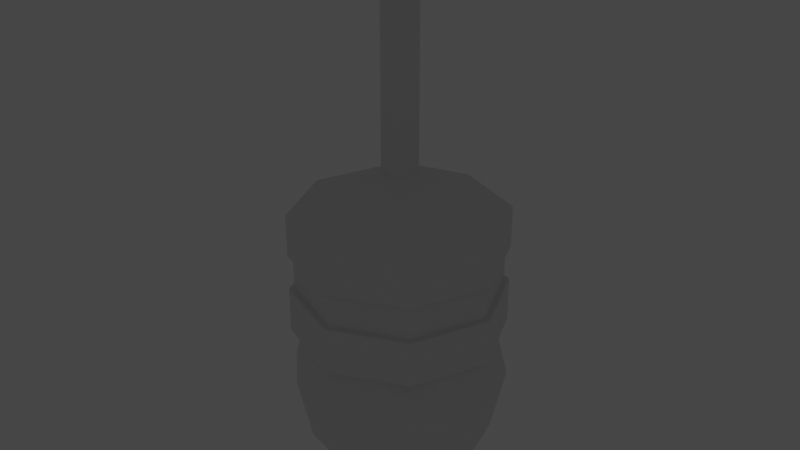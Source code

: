 # Source: bulb.blend  (saved by Blender 3.6.11; exported with 4.5.12 LTS)
import bpy
from mathutils import Matrix  # noqa: F401  (used for matrix-valued properties, if any)

bpy.ops.wm.read_factory_settings(use_empty=True)
scene = bpy.context.scene
scene.name = 'Scene'

# ---- collections
col_collection = bpy.data.collections.new('Collection'); scene.collection.children.link(col_collection)

# ---- materials (node trees are filled in below, after node groups)
mat_iron = bpy.data.materials.new('iron')
mat_iron.use_transparent_shadow = False
mat_bulb = bpy.data.materials.new('bulb')
mat_bulb.use_transparent_shadow = False

# ---- material node trees
mat_iron.use_nodes = True; mat_iron.node_tree.nodes.clear()
_N = mat_iron.node_tree.nodes; _L = mat_iron.node_tree.links
n0 = _N.new('ShaderNodeBsdfPrincipled'); n0.name = 'Principled BSDF'; n0.location = (10, 300)
n0.distribution = 'GGX'
n0.subsurface_method = 'RANDOM_WALK_SKIN'
n0.inputs[3].default_value = 1.45
n0.inputs[27].default_value = (0.0, 0.0, 0.0, 1.0)
n0.inputs[28].default_value = 1.0
n1 = _N.new('ShaderNodeOutputMaterial'); n1.name = 'Material Output'; n1.location = (300, 300)
_L.new(n0.outputs[0], n1.inputs[0])
n1.is_active_output = True
mat_bulb.use_nodes = True; mat_bulb.node_tree.nodes.clear()
_N = mat_bulb.node_tree.nodes; _L = mat_bulb.node_tree.links
n0 = _N.new('ShaderNodeBsdfPrincipled'); n0.name = 'Principled BSDF'; n0.location = (10, 300)
n0.distribution = 'GGX'
n0.subsurface_method = 'RANDOM_WALK_SKIN'
n0.inputs[3].default_value = 1.45
n0.inputs[27].default_value = (0.0, 0.0, 0.0, 1.0)
n0.inputs[28].default_value = 1.0
n1 = _N.new('ShaderNodeOutputMaterial'); n1.name = 'Material Output'; n1.location = (300, 300)
_L.new(n0.outputs[0], n1.inputs[0])
n1.is_active_output = True

# ---- world
world_world = bpy.data.worlds.new('World'); scene.world = world_world
world_world.use_nodes = True; world_world.node_tree.nodes.clear()
_N = world_world.node_tree.nodes; _L = world_world.node_tree.links
n0 = _N.new('ShaderNodeOutputWorld'); n0.name = 'World Output'; n0.location = (300, 300)
n1 = _N.new('ShaderNodeBackground'); n1.name = 'Background'; n1.location = (10, 300)
n1.inputs[0].default_value = (0.05088, 0.05088, 0.05088, 1.0)
_L.new(n1.outputs[0], n0.inputs[0])
n0.is_active_output = True
world_world.color = (0.05088, 0.05088, 0.05088)
world_world.use_sun_shadow = False
world_world.sun_shadow_jitter_overblur = 0.0

# ---- lights
light_point = bpy.data.lights.new('Point', 'POINT')
light_point.color = (0.8007, 0.6756, 0.5105)
light_point.transmission_factor = 0.0
light_point.energy = 3.0
light_point.shadow_soft_size = 10.0
light_point.shadow_maximum_resolution = 0.006
light_point.use_absolute_resolution = True

# ---- meshes
me_sphere_001 = bpy.data.meshes.new('Sphere.001')
me_sphere_001.from_pydata([(0.0, 0.866, 0.4289), (0.0, 0.866, -0.7375), (0.25, 0.433, 0.8213), (0.433, 0.75, 0.4289), (0.5, 0.866, -0.1211), (0.433, 0.75, -0.7375), (0.25, 0.433, -1.21), (0.433, 0.25, 0.8213), (0.75, 0.433, 0.4289), (0.866, 0.5, -0.1211), (0.75, 0.433, -0.7375), (0.433, 0.25, -1.21), (0.5, 0.0, 0.8213), (0.866, -2.98e-08, 0.4289), (1.0, 0.0, -0.1211), (0.866, -2.98e-08, -0.7375), (0.5, 0.0, -1.21), (0.433, -0.25, 0.8213), (0.75, -0.433, 0.4289), (0.866, -0.5, -0.1211), (0.75, -0.433, -0.7375), (0.433, -0.25, -1.21), (0.25, -0.433, 0.8213), (0.433, -0.75, 0.4289), (0.5, -0.866, -0.1211), (0.433, -0.75, -0.7375), (0.25, -0.433, -1.21), (0.0, -0.5, 0.8213), (-8.941e-08, -0.866, 0.4289), (0.0, -1.0, -0.1211), (-8.941e-08, -0.866, -0.7375), (0.0, -0.5, -1.21), (0.0, 0.0, 0.9632), (-0.25, -0.433, 0.8213), (-0.433, -0.75, 0.4289), (-0.5, -0.866, -0.1211), (-0.433, -0.75, -0.7375), (-0.25, -0.433, -1.21), (0.0, 0.0, -1.333), (-0.433, -0.25, 0.8213), (-0.75, -0.433, 0.4289), (-0.866, -0.5, -0.1211), (-0.75, -0.433, -0.7375), (-0.433, -0.25, -1.21), (-0.5, 0.0, 0.8213), (-0.866, 8.941e-08, 0.4289), (-1.0, 0.0, -0.1211), (-0.866, 8.941e-08, -0.7375), (-0.5, 0.0, -1.21), (-0.433, 0.25, 0.8213), (-0.75, 0.433, 0.4289), (-0.866, 0.5, -0.1211), (-0.75, 0.433, -0.7375), (-0.433, 0.25, -1.21), (-0.25, 0.433, 0.8213), (-0.433, 0.75, 0.4289), (-0.5, 0.866, -0.1211), (-0.433, 0.75, -0.7375), (-0.25, 0.433, -1.21), (0.0, 0.5, 0.8213), (0.0, 1.0, -0.1211), (0.0, 0.5, -1.21), (0.1155, 0.1155, 1.857), (0.7071, 0.7071, 1.464), (0.1633, 3.275e-09, 1.857), (1.0, 0.0, 1.464), (0.1155, -0.1155, 1.857), (0.7071, -0.7071, 1.464), (-3.485e-09, -0.1633, 1.857), (0.0, -1.0, 1.464), (-0.1155, -0.1155, 1.857), (-0.7071, -0.7071, 1.464), (-0.1633, 3.275e-09, 1.857), (-1.0, 0.0, 1.464), (-0.1155, 0.1155, 1.857), (-0.7071, 0.7071, 1.464), (0.1633, 3.275e-09, 3.984), (-3.485e-09, 0.1633, 1.857), (0.0, 1.0, 1.464), (0.7071, 0.7071, 0.3004), (1.0, 0.0, 0.3004), (0.7071, -0.7071, 0.3004), (0.0, -1.0, 0.3004), (-0.7071, -0.7071, 0.3004), (-1.0, 0.0, 0.3004), (-0.7071, 0.7071, 0.3004), (0.0, 1.0, 0.3004), (0.6504, 0.6504, 0.2937), (0.9199, 0.0, 0.2937), (0.6504, -0.6504, 0.2937), (1.194e-09, -0.9199, 0.2937), (-0.6504, -0.6504, 0.2937), (-0.9199, 0.0, 0.2937), (-0.6504, 0.6504, 0.2937), (1.194e-09, 0.9199, 0.2937), (1.0, 0.0, 0.7283), (1.0, 0.0, 1.068), (0.7071, -0.7071, 1.068), (0.7071, -0.7071, 0.7283), (-0.7071, -0.7071, 0.7283), (-0.7071, -0.7071, 1.068), (-1.0, 0.0, 1.068), (-1.0, 0.0, 0.7283), (-0.7071, 0.7071, 0.7283), (-0.7071, 0.7071, 1.068), (0.0, 1.0, 1.068), (0.0, 1.0, 0.7283), (0.0, -1.0, 1.068), (0.0, -1.0, 0.7283), (0.7071, 0.7071, 1.068), (0.7071, 0.7071, 0.7283), (0.9516, 0.0, 0.7341), (0.9516, 0.0, 1.059), (0.6729, -0.6729, 1.059), (0.6729, -0.6729, 0.7341), (-0.6729, -0.6729, 0.7341), (-0.6729, -0.6729, 1.059), (-0.9516, 0.0, 1.059), (-0.9516, 0.0, 0.7341), (-0.6729, 0.6729, 0.7341), (-0.6729, 0.6729, 1.059), (7.21e-10, 0.9516, 1.059), (7.21e-10, 0.9516, 0.7341), (7.21e-10, -0.9516, 1.059), (7.21e-10, -0.9516, 0.7341), (0.6729, 0.6729, 1.059), (0.6729, 0.6729, 0.7341), (0.1155, 0.1155, 3.984), (0.1155, -0.1155, 3.984), (-3.485e-09, -0.1633, 3.984), (-0.1155, -0.1155, 3.984), (-0.1633, 3.275e-09, 3.984), (-0.1155, 0.1155, 3.984), (-3.485e-09, 0.1633, 3.984)], [], [(61, 1, 5, 6), (60, 0, 3, 4), (59, 32, 2), (38, 61, 6), (1, 60, 4, 5), (0, 59, 2, 3), (38, 6, 11), (5, 4, 9, 10), (3, 2, 7, 8), (6, 5, 10, 11), (4, 3, 8, 9), (2, 32, 7), (38, 11, 16), (10, 9, 14, 15), (8, 7, 12, 13), (11, 10, 15, 16), (9, 8, 13, 14), (7, 32, 12), (38, 16, 21), (15, 14, 19, 20), (13, 12, 17, 18), (16, 15, 20, 21), (14, 13, 18, 19), (12, 32, 17), (20, 19, 24, 25), (18, 17, 22, 23), (21, 20, 25, 26), (19, 18, 23, 24), (17, 32, 22), (38, 21, 26), (23, 22, 27, 28), (26, 25, 30, 31), (24, 23, 28, 29), (22, 32, 27), (38, 26, 31), (25, 24, 29, 30), (31, 30, 36, 37), (29, 28, 34, 35), (27, 32, 33), (38, 31, 37), (30, 29, 35, 36), (28, 27, 33, 34), (37, 36, 42, 43), (35, 34, 40, 41), (33, 32, 39), (38, 37, 43), (36, 35, 41, 42), (34, 33, 39, 40), (43, 42, 47, 48), (41, 40, 45, 46), (39, 32, 44), (38, 43, 48), (42, 41, 46, 47), (40, 39, 44, 45), (48, 47, 52, 53), (46, 45, 50, 51), (44, 32, 49), (38, 48, 53), (47, 46, 51, 52), (45, 44, 49, 50), (51, 50, 55, 56), (49, 32, 54), (38, 53, 58), (52, 51, 56, 57), (50, 49, 54, 55), (53, 52, 57, 58), (54, 32, 59), (38, 58, 61), (57, 56, 60, 1), (55, 54, 59, 0), (58, 57, 1, 61), (56, 55, 0, 60), (72, 70, 130, 131), (78, 77, 62, 63), (66, 64, 76, 128), (63, 62, 64, 65), (70, 68, 129, 130), (65, 64, 66, 67), (64, 62, 127, 76), (67, 66, 68, 69), (62, 77, 133, 127), (69, 68, 70, 71), (71, 70, 72, 73), (74, 72, 131, 132), (73, 72, 74, 75), (131, 130, 129, 128, 76, 127, 133, 132), (75, 74, 77, 78), (68, 66, 128, 129), (95, 98, 81, 80), (99, 102, 84, 83), (103, 106, 86, 85), (98, 108, 82, 81), (102, 103, 85, 84), (106, 110, 79, 86), (110, 95, 80, 79), (108, 99, 83, 82), (85, 86, 94, 93), (83, 84, 92, 91), (81, 82, 90, 89), (79, 80, 88, 87), (86, 79, 87, 94), (84, 85, 93, 92), (82, 83, 91, 90), (80, 81, 89, 88), (69, 71, 100, 107), (110, 106, 122, 126), (63, 65, 96, 109), (100, 101, 117, 116), (78, 63, 109, 105), (105, 109, 125, 121), (73, 75, 104, 101), (106, 103, 119, 122), (67, 69, 107, 97), (95, 110, 126, 111), (75, 78, 105, 104), (104, 105, 121, 120), (71, 73, 101, 100), (109, 96, 112, 125), (65, 67, 97, 96), (108, 98, 114, 124), (123, 116, 115, 124), (125, 112, 111, 126), (121, 125, 126, 122), (117, 120, 119, 118), (113, 123, 124, 114), (120, 121, 122, 119), (116, 117, 118, 115), (112, 113, 114, 111), (102, 99, 115, 118), (101, 104, 120, 117), (96, 97, 113, 112), (103, 102, 118, 119), (107, 100, 116, 123), (98, 95, 111, 114), (97, 107, 123, 113), (99, 108, 124, 115), (77, 74, 132, 133)])
me_sphere_001.polygons.foreach_set('material_index', [1, 1, 1, 1, 1, 1, 1, 1, 1, 1, 1, 1, 1, 1, 1, 1, 1, 1, 1, 1, 1, 1, 1, 1, 1, 1, 1, 1, 1, 1, 1, 1, 1, 1, 1, 1, 1, 1, 1, 1, 1, 1, 1, 1, 1, 1, 1, 1, 1, 1, 1, 1, 1, 1, 1, 1, 1, 1, 1, 1, 1, 1, 1, 1, 1, 1, 1, 1, 1, 1, 1, 1, 0, 0, 0, 0, 0, 0, 0, 0, 0, 0, 0, 0, 0, 0, 0, 0, 0, 0, 0, 0, 0, 0, 0, 0, 0, 0, 0, 0, 0, 0, 0, 0, 0, 0, 0, 0, 0, 0, 0, 0, 0, 0, 0, 0, 0, 0, 0, 0, 0, 0, 0, 0, 0, 0, 0, 0, 0, 0, 0, 0, 0, 0, 0, 0, 0])
_uv = me_sphere_001.uv_layers.new(name='UVMap')
_uv.uv.foreach_set('vector', [0.1733, 0.7445, 0.2188, 0.7707, 0.1733, 0.8162, 0.1471, 0.7707, 0.1469, 0.1393, 0.1382, 0.06037, 0.1862, 0.06007, 0.2023, 0.139, 0.7337, 0.1471, 0.7957, 0.1113, 0.7599, 0.1733, 0.1113, 0.7087, 0.1733, 0.7445, 0.1471, 0.7707, 0.1382, 0.2275, 0.1469, 0.1393, 0.2023, 0.139, 0.1862, 0.2272, 0.6882, 0.1733, 0.7337, 0.1471, 0.7599, 0.1733, 0.7337, 0.2188, 0.1113, 0.7087, 0.1471, 0.7707, 0.1113, 0.7803, 0.2204, 0.2275, 0.2098, 0.1393, 0.2802, 0.1394, 0.2814, 0.2276, 0.2204, 0.06032, 0.2492, 0.00377, 0.2844, 0.003852, 0.2814, 0.06046, 0.2492, 0.2948, 0.2204, 0.2275, 0.2814, 0.2276, 0.2844, 0.2949, 0.2098, 0.1393, 0.2204, 0.06032, 0.2814, 0.06046, 0.2802, 0.1394, 0.7599, 0.1733, 0.7957, 0.1113, 0.7957, 0.1829, 0.1113, 0.7087, 0.1113, 0.7803, 0.07544, 0.7707, 0.2814, 0.2276, 0.2802, 0.1394, 0.3529, 0.1393, 0.3443, 0.2275, 0.2814, 0.06046, 0.2844, 0.003852, 0.3207, 0.003799, 0.3443, 0.06037, 0.2844, 0.2949, 0.2814, 0.2276, 0.3443, 0.2275, 0.3207, 0.2949, 0.2802, 0.1394, 0.2814, 0.06046, 0.3443, 0.06037, 0.3529, 0.1393, 0.7957, 0.1829, 0.7957, 0.1113, 0.8316, 0.1733, 0.1113, 0.7087, 0.07544, 0.7707, 0.0492, 0.7445, 0.3443, 0.2275, 0.3529, 0.1393, 0.4083, 0.139, 0.3923, 0.2272, 0.8578, 0.2188, 0.8316, 0.1733, 0.8578, 0.1471, 0.9032, 0.1733, 0.07544, 0.7707, 0.0492, 0.8162, 0.00377, 0.7707, 0.0492, 0.7445, 0.3529, 0.1393, 0.3443, 0.06037, 0.3923, 0.06007, 0.4083, 0.139, 0.8316, 0.1733, 0.7957, 0.1113, 0.8578, 0.1471, 0.01432, 0.5262, 0.00377, 0.438, 0.0742, 0.4381, 0.07532, 0.5263, 0.01432, 0.359, 0.04314, 0.3025, 0.07836, 0.3025, 0.07532, 0.3592, 0.04314, 0.5935, 0.01432, 0.5262, 0.07532, 0.5263, 0.07836, 0.5936, 0.00377, 0.438, 0.01432, 0.359, 0.07532, 0.3592, 0.0742, 0.4381, 0.8578, 0.1471, 0.7957, 0.1113, 0.8674, 0.1113, 0.1113, 0.7087, 0.0492, 0.7445, 0.0396, 0.7087, 0.07532, 0.3592, 0.07836, 0.3025, 0.1147, 0.3025, 0.1382, 0.3591, 0.07836, 0.5936, 0.07532, 0.5263, 0.1382, 0.5262, 0.1147, 0.5936, 0.0742, 0.4381, 0.07532, 0.3592, 0.1382, 0.3591, 0.1469, 0.438, 0.8674, 0.1113, 0.7957, 0.1113, 0.8578, 0.07544, 0.1113, 0.7087, 0.0396, 0.7087, 0.0492, 0.6728, 0.07532, 0.5263, 0.0742, 0.4381, 0.1469, 0.438, 0.1382, 0.5262, 0.0492, 0.6728, 0.00377, 0.6466, 0.0492, 0.6012, 0.07544, 0.6466, 0.1469, 0.438, 0.1382, 0.3591, 0.1862, 0.3588, 0.2023, 0.4377, 0.8578, 0.07544, 0.7957, 0.1113, 0.8316, 0.0492, 0.1113, 0.7087, 0.0492, 0.6728, 0.07544, 0.6466, 0.1382, 0.5262, 0.1469, 0.438, 0.2023, 0.4377, 0.1862, 0.5259, 0.9032, 0.0492, 0.8578, 0.07544, 0.8316, 0.0492, 0.8578, 0.00377, 0.2492, 0.5935, 0.2204, 0.5262, 0.2814, 0.5263, 0.2844, 0.5936, 0.2098, 0.438, 0.2204, 0.359, 0.2814, 0.3592, 0.2802, 0.4381, 0.8316, 0.0492, 0.7957, 0.1113, 0.7957, 0.0396, 0.1113, 0.7087, 0.07544, 0.6466, 0.1113, 0.637, 0.2204, 0.5262, 0.2098, 0.438, 0.2802, 0.4381, 0.2814, 0.5263, 0.2204, 0.359, 0.2492, 0.3025, 0.2844, 0.3025, 0.2814, 0.3592, 0.2844, 0.5936, 0.2814, 0.5263, 0.3443, 0.5262, 0.3207, 0.5936, 0.2802, 0.4381, 0.2814, 0.3592, 0.3443, 0.3591, 0.3529, 0.438, 0.7957, 0.0396, 0.7957, 0.1113, 0.7599, 0.0492, 0.1113, 0.7087, 0.1113, 0.637, 0.1471, 0.6466, 0.2814, 0.5263, 0.2802, 0.4381, 0.3529, 0.438, 0.3443, 0.5262, 0.2814, 0.3592, 0.2844, 0.3025, 0.3207, 0.3025, 0.3443, 0.3591, 0.1471, 0.6466, 0.1733, 0.6012, 0.2188, 0.6466, 0.1733, 0.6728, 0.3529, 0.438, 0.3443, 0.3591, 0.3923, 0.3588, 0.4083, 0.4377, 0.7599, 0.0492, 0.7957, 0.1113, 0.7337, 0.07544, 0.1113, 0.7087, 0.1471, 0.6466, 0.1733, 0.6728, 0.3443, 0.5262, 0.3529, 0.438, 0.4083, 0.4377, 0.3923, 0.5259, 0.7337, 0.00377, 0.7599, 0.0492, 0.7337, 0.07544, 0.6882, 0.0492, 0.00377, 0.1393, 0.01432, 0.06032, 0.07532, 0.06046, 0.0742, 0.1394, 0.7337, 0.07544, 0.7957, 0.1113, 0.7241, 0.1113, 0.1113, 0.7087, 0.1733, 0.6728, 0.1829, 0.7087, 0.01432, 0.2275, 0.00377, 0.1393, 0.0742, 0.1394, 0.07532, 0.2276, 0.01432, 0.06032, 0.04314, 0.00377, 0.07836, 0.003852, 0.07532, 0.06046, 0.04314, 0.2948, 0.01432, 0.2275, 0.07532, 0.2276, 0.07836, 0.2949, 0.7241, 0.1113, 0.7957, 0.1113, 0.7337, 0.1471, 0.1113, 0.7087, 0.1829, 0.7087, 0.1733, 0.7445, 0.07532, 0.2276, 0.0742, 0.1394, 0.1469, 0.1393, 0.1382, 0.2275, 0.07532, 0.06046, 0.07836, 0.003852, 0.1147, 0.003799, 0.1382, 0.06037, 0.07836, 0.2949, 0.07532, 0.2276, 0.1382, 0.2275, 0.1147, 0.2949, 0.0742, 0.1394, 0.07532, 0.06046, 0.1382, 0.06037, 0.1469, 0.1393, 0.8014, 0.3998, 0.8012, 0.3224, 0.8012, 0.3224, 0.8014, 0.3998, 0.7453, 0.6265, 0.8014, 0.6639, 0.8012, 0.7226, 0.7449, 0.7095, 0.3393, 0.6972, 0.3395, 0.6385, 0.3395, 0.6385, 0.3393, 0.6972, 0.7449, 0.7095, 0.8012, 0.7226, 0.8014, 0.7999, 0.7453, 0.8189, 0.8012, 0.3224, 0.8014, 0.2637, 0.8014, 0.2637, 0.8012, 0.3224, 0.2833, 0.6012, 0.3395, 0.6385, 0.3393, 0.6972, 0.283, 0.6842, 0.8014, 0.7999, 0.8012, 0.7226, 0.8012, 0.7226, 0.8014, 0.7999, 0.283, 0.6842, 0.3393, 0.6972, 0.3395, 0.7746, 0.2833, 0.7936, 0.8012, 0.7226, 0.8014, 0.6639, 0.8014, 0.6639, 0.8012, 0.7226, 0.7453, 0.2263, 0.8014, 0.2637, 0.8012, 0.3224, 0.7449, 0.3093, 0.7449, 0.3093, 0.8012, 0.3224, 0.8014, 0.3998, 0.7453, 0.4187, 0.8012, 0.5225, 0.8014, 0.4638, 0.8014, 0.4638, 0.8012, 0.5225, 0.7453, 0.4264, 0.8014, 0.4638, 0.8012, 0.5225, 0.7449, 0.5094, 0.8638, 0.4136, 0.809, 0.3587, 0.809, 0.2812, 0.8638, 0.2263, 0.9414, 0.2263, 0.9962, 0.2812, 0.9962, 0.3587, 0.9414, 0.4136, 0.7449, 0.5094, 0.8012, 0.5225, 0.8014, 0.5999, 0.7453, 0.6188, 0.3395, 0.7746, 0.3393, 0.6972, 0.3393, 0.6972, 0.3395, 0.7746, 0.9398, 0.4211, 0.9395, 0.5041, 0.8781, 0.5043, 0.8784, 0.4213, 0.8703, 0.5041, 0.8706, 0.6135, 0.8093, 0.6137, 0.809, 0.5043, 0.8703, 0.7042, 0.8706, 0.8137, 0.8093, 0.8138, 0.809, 0.7044, 0.9395, 0.5041, 0.9398, 0.6135, 0.8784, 0.6137, 0.8781, 0.5043, 0.8706, 0.6212, 0.8703, 0.7042, 0.809, 0.7044, 0.8093, 0.6214, 0.9398, 0.6212, 0.9395, 0.7042, 0.8781, 0.7044, 0.8784, 0.6214, 0.9395, 0.7042, 0.9398, 0.8137, 0.8784, 0.8138, 0.8781, 0.7044, 0.8706, 0.4211, 0.8703, 0.5041, 0.809, 0.5043, 0.8093, 0.4213, 0.6807, 0.08134, 0.6807, 0.191, 0.6701, 0.1866, 0.6701, 0.08574, 0.4934, 0.00377, 0.6031, 0.00377, 0.5987, 0.01438, 0.4978, 0.01438, 0.4159, 0.191, 0.4159, 0.08134, 0.4265, 0.08574, 0.4265, 0.1866, 0.6031, 0.2686, 0.4934, 0.2686, 0.4978, 0.258, 0.5987, 0.258, 0.6807, 0.191, 0.6031, 0.2686, 0.5987, 0.258, 0.6701, 0.1866, 0.6031, 0.00377, 0.6807, 0.08134, 0.6701, 0.08574, 0.5987, 0.01438, 0.4159, 0.08134, 0.4934, 0.00377, 0.4978, 0.01438, 0.4265, 0.08574, 0.4934, 0.2686, 0.4159, 0.191, 0.4265, 0.1866, 0.4978, 0.258, 0.7453, 0.2263, 0.7449, 0.3093, 0.6882, 0.3095, 0.6886, 0.2264, 0.4934, 0.8134, 0.4159, 0.7358, 0.4223, 0.7332, 0.4961, 0.807, 0.7449, 0.7095, 0.7453, 0.8189, 0.6886, 0.8191, 0.6882, 0.7096, 0.4934, 0.2762, 0.6031, 0.2762, 0.6005, 0.2826, 0.4961, 0.2826, 0.7453, 0.6265, 0.7449, 0.7095, 0.6882, 0.7096, 0.6886, 0.6266, 0.6807, 0.4634, 0.6031, 0.541, 0.6005, 0.5346, 0.6743, 0.4608, 0.7453, 0.4264, 0.7449, 0.5094, 0.6882, 0.5096, 0.6886, 0.4265, 0.4159, 0.7358, 0.4159, 0.6261, 0.4223, 0.6288, 0.4223, 0.7332, 0.283, 0.6842, 0.2833, 0.7936, 0.2266, 0.7937, 0.2263, 0.6843, 0.6031, 0.8134, 0.4934, 0.8134, 0.4961, 0.807, 0.6005, 0.807, 0.7449, 0.5094, 0.7453, 0.6188, 0.6886, 0.619, 0.6882, 0.5096, 0.6807, 0.3537, 0.6807, 0.4634, 0.6743, 0.4608, 0.6743, 0.3564, 0.7449, 0.3093, 0.7453, 0.4187, 0.6886, 0.4189, 0.6882, 0.3095, 0.6031, 0.541, 0.4934, 0.541, 0.4961, 0.5346, 0.6005, 0.5346, 0.2833, 0.6012, 0.283, 0.6842, 0.2263, 0.6843, 0.2266, 0.6013, 0.6807, 0.6261, 0.6807, 0.7358, 0.6743, 0.7332, 0.6743, 0.6288, 0.9576, 0.00377, 0.9573, 0.08277, 0.9108, 0.08288, 0.9111, 0.003878, 0.2728, 0.8803, 0.2731, 0.9844, 0.2266, 0.9845, 0.2263, 0.8804, 0.2731, 0.8013, 0.2728, 0.8803, 0.2263, 0.8804, 0.2266, 0.8014, 0.3938, 0.7919, 0.3935, 0.8709, 0.347, 0.871, 0.3473, 0.792, 0.3935, 0.6802, 0.3938, 0.7843, 0.3473, 0.7844, 0.347, 0.6803, 0.3935, 0.8709, 0.3938, 0.975, 0.3473, 0.9751, 0.347, 0.871, 0.9573, 0.08277, 0.9576, 0.1869, 0.9111, 0.187, 0.9108, 0.08288, 0.3938, 0.6012, 0.3935, 0.6802, 0.347, 0.6803, 0.3473, 0.6013, 0.4934, 0.5485, 0.6031, 0.5485, 0.6005, 0.5549, 0.4961, 0.5549, 0.6031, 0.2762, 0.6807, 0.3537, 0.6743, 0.3564, 0.6005, 0.2826, 0.4934, 0.541, 0.4159, 0.4634, 0.4223, 0.4608, 0.4961, 0.5346, 0.4159, 0.6261, 0.4934, 0.5485, 0.4961, 0.5549, 0.4223, 0.6288, 0.4159, 0.3537, 0.4934, 0.2762, 0.4961, 0.2826, 0.4223, 0.3564, 0.6807, 0.7358, 0.6031, 0.8134, 0.6005, 0.807, 0.6743, 0.7332, 0.4159, 0.4634, 0.4159, 0.3537, 0.4223, 0.3564, 0.4223, 0.4608, 0.6031, 0.5485, 0.6807, 0.6261, 0.6743, 0.6288, 0.6005, 0.5549, 0.8014, 0.5999, 0.8012, 0.5225, 0.8012, 0.5225, 0.8014, 0.5999])
me_sphere_001.materials.append(mat_iron)
me_sphere_001.materials.append(mat_bulb)
me_sphere_001.update()

# ---- objects
ob_body = bpy.data.objects.new('Body', me_sphere_001)
ob_point = bpy.data.objects.new('Point', light_point)

# ---- transforms, parenting, visibility, modifiers, constraints
ob_body.location = (0.0, 0.0, -1.147)
ob_point.location = (0.0, 0.0, -2.787)

# ---- collection membership
col_collection.objects.link(ob_body)
col_collection.objects.link(ob_point)

# ---- scene / render settings (as saved in the file)
scene.frame_start = 1; scene.frame_end = 250; scene.frame_set(1)
scene.render.engine = 'BLENDER_EEVEE_NEXT'
scene.cycles.sampling_pattern = 'TABULATED_SOBOL'
scene.view_settings.view_transform = 'Filmic'
bpy.context.view_layer.update()

# ---- added for rendering (the .blend has no active camera): camera
cam_auto = bpy.data.cameras.new('AutoCamera')
cam_auto.lens = 50.0
cam_auto.sensor_width = 36.0
cam_auto.clip_end = 1000.0
ob_auto_camera = bpy.data.objects.new('AutoCamera', cam_auto)
scene.collection.objects.link(ob_auto_camera)
ob_auto_camera.location = (5.57264, -6.68717, 4.63649)
ob_auto_camera.rotation_euler = (1.09748, -7.21219e-08, 0.694738)
scene.camera = ob_auto_camera
bpy.context.view_layer.update()
